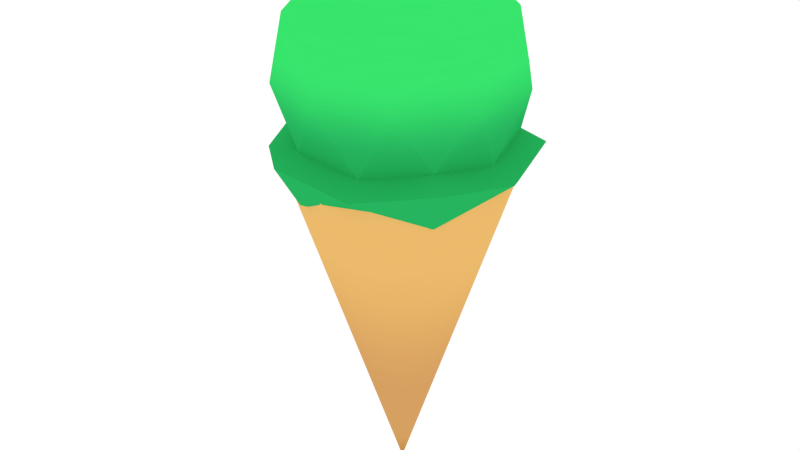 # Source: Icecream3.blend  (saved by Blender 2.76.0; exported with 4.5.12 LTS)
import bpy
from mathutils import Matrix  # noqa: F401  (used for matrix-valued properties, if any)

bpy.ops.wm.read_factory_settings(use_empty=True)
scene = bpy.context.scene
scene.name = 'Scene'

# ---- collections
col_collection_1 = bpy.data.collections.new('Collection 1'); scene.collection.children.link(col_collection_1)

# ---- images (referenced by path relative to the original .blend; pixels are not part of the script)
import os
ASSET_DIR = os.environ.get("B2B_ASSET_DIR", "")  # directory of the original .blend (textures are referenced by path, not embedded)
HERE = os.path.dirname(os.path.abspath(__file__))  # packed textures are extracted next to this script under _unpacked/

def load_image(name, relpath, width, height, colorspace="sRGB"):
    """Load a texture the original file referenced (path relative to the .blend, or extracted next to this script)."""
    p = next((c for c in (os.path.join(HERE, relpath), os.path.join(ASSET_DIR, relpath)) if relpath and os.path.exists(c)), "")
    if p:
        img = bpy.data.images.load(p, check_existing=True)
        img.name = name
    else:  # same state as the original file: an image datablock whose file is absent (Cycles renders it pink)
        img = bpy.data.images.new(name, width, height)
        img.source = "FILE"
        img.filepath = "//" + (relpath or name)
    img.colorspace_settings.name = colorspace
    return img
img_icecream_png = load_image('Icecream.png', '_unpacked/Icecream.5735266b.png', 128, 128, 'sRGB')

# ---- materials (node trees are filled in below, after node groups)
mat_material_002 = bpy.data.materials.new('Material.002')
mat_material_002.alpha_threshold = 0.0
mat_material_002.roughness = 0.5

# ---- material node trees
mat_material_002.use_nodes = True; mat_material_002.node_tree.nodes.clear()
_N = mat_material_002.node_tree.nodes; _L = mat_material_002.node_tree.links
n0 = _N.new('ShaderNodeOutputMaterial'); n0.name = 'Material Output'; n0.location = (300, 300)
n1 = _N.new('ShaderNodeBsdfDiffuse'); n1.name = 'Diffuse BSDF'; n1.location = (10, 300)
n2 = _N.new('ShaderNodeTexImage'); n2.name = 'Image Texture'; n2.location = (-180, 300)
n2.width = 140
n2.image = img_icecream_png
_L.new(n1.outputs[0], n0.inputs[0])
_L.new(n2.outputs[0], n1.inputs[0])
n0.is_active_output = True

# ---- world
world_world = bpy.data.worlds.new('World'); scene.world = world_world
world_world.color = (1.0, 1.0, 1.0)
world_world.use_sun_shadow = False
world_world.sun_shadow_jitter_overblur = 0.0
world_world.cycles.sampling_method = 'MANUAL'
world_world.cycles.sample_map_resolution = 256

# ---- meshes
me_cone = bpy.data.meshes.new('Cone')
me_cone.from_pydata([(-0.2923, 0.2331, -0.1472), (0.0, 0.0, 1.0), (-0.1566, 0.3253, -0.1076), (-0.1646, 0.318, -0.1053), (-0.358, 0.0817, -0.1264), (-0.3503, 0.09214, -0.119), (2.257e-08, 0.3692, -0.1326), (-0.008569, 0.3644, -0.124), (-0.08624, 0.3329, -0.08178), (-0.1062, 0.327, -0.07763), (-0.1226, 0.3246, -0.08178), (-0.1507, 0.3239, -0.09925), (-0.358, -0.0817, -0.1264), (-0.3525, 0.06773, -0.1091), (-0.3438, 0.02019, -0.08178), (-0.3423, -5.285e-09, -0.0772), (-0.3438, -0.02019, -0.08178), (-0.3525, -0.06773, -0.1091), (0.1618, 0.336, -0.144), (0.003513, 0.3672, -0.129), (-0.2923, -0.2331, -0.1472), (-0.3503, -0.09214, -0.119), (0.2768, 0.2207, -0.08605), (-0.1566, -0.3253, -0.1076), (-0.1646, -0.318, -0.1053), (0.3616, 0.08252, -0.1378), (0.29, 0.1902, -0.08178), (0.2819, 0.2048, -0.07895), (0.2783, 0.2145, -0.08178), (7.831e-08, -0.3692, -0.1326), (-0.1507, -0.3239, -0.09925), (-0.1226, -0.3246, -0.08178), (-0.1062, -0.327, -0.07763), (-0.08624, -0.3329, -0.08178), (-0.008568, -0.3644, -0.124), (0.3616, -0.08252, -0.1378), (0.1618, -0.336, -0.144), (0.003512, -0.3672, -0.129), (0.2768, -0.2207, -0.08605), (0.2783, -0.2145, -0.08178), (0.2819, -0.2048, -0.07895), (0.29, -0.1902, -0.08178), (0.2887, 0.2098, -0.2524), (0.3394, -1.932e-08, -0.221), (0.3795, 0.1233, -0.4308), (0.2345, 0.3228, -0.4308), (0.3542, 0.2573, -0.2191), (0.4164, -1.474e-08, -0.1807), (0.3795, -0.1233, -0.4308), (0.1049, 0.3228, -0.221), (0.2746, 0.1995, -0.6406), (0.2887, -0.2098, -0.2524), (0.3542, -0.2573, -0.2191), (0.1287, 0.396, -0.1807), (0.29, 0.2107, -0.08178), (0.3569, -5.327e-08, -0.6093), (0.0, 0.399, -0.4308), (0.1103, 0.3394, -0.6093), (0.1049, -0.3228, -0.221), (0.1287, -0.396, -0.1807), (0.29, -0.2107, -0.08178), (-0.1103, 0.3394, -0.2524), (-0.1353, 0.4164, -0.2191), (0.2746, -0.1995, -0.6406), (0.2345, -0.3228, -0.4308), (0.06483, 0.1995, -0.7703), (0.2098, -6.734e-08, -0.7703), (-0.1103, -0.3394, -0.2524), (-0.1353, -0.4164, -0.2191), (-0.2746, 0.1995, -0.221), (-0.3368, 0.2447, -0.1807), (-0.1108, 0.3409, -0.08178), (-0.1049, 0.3228, -0.6406), (-0.2345, 0.3228, -0.4308), (-0.2746, -0.1995, -0.221), (-0.3368, -0.2447, -0.1807), (0.0, -0.399, -0.4308), (-0.1108, -0.3409, -0.08178), (-0.3569, -2.206e-08, -0.2524), (-0.4378, -1.81e-08, -0.2191), (0.1103, -0.3394, -0.6093), (0.06483, -0.1995, -0.7703), (-0.1697, 0.1233, -0.7703), (0.0, -7.255e-08, -0.8299), (-0.2345, -0.3228, -0.4308), (-0.3795, 0.1233, -0.4308), (-0.3584, -5.685e-09, -0.08178), (-0.2887, 0.2098, -0.6093), (-0.3795, -0.1233, -0.4308), (-0.1049, -0.3228, -0.6406), (-0.1697, -0.1233, -0.7703), (-0.3394, -5.6e-08, -0.6406), (-0.2887, -0.2098, -0.6093)], [], [(0, 1, 2, 3), (4, 1, 0, 5), (2, 1, 6, 7, 8, 9, 10, 11), (12, 1, 4, 13, 14, 15, 16, 17), (6, 1, 18, 19), (20, 1, 12, 21), (18, 1, 22), (23, 1, 20, 24), (22, 1, 25, 26, 27, 28), (29, 1, 23, 30, 31, 32, 33, 34), (25, 1, 35), (36, 1, 29, 37), (35, 1, 38, 39, 40, 41), (38, 1, 36), (42, 43, 44), (42, 44, 45), (43, 42, 46, 47), (44, 43, 48), (49, 42, 45), (45, 44, 50), (51, 43, 47, 52), (42, 49, 53, 46), (46, 54, 47), (44, 48, 55), (43, 51, 48), (56, 49, 45), (45, 50, 57), (44, 55, 50), (58, 51, 52, 59), (47, 60, 52), (49, 61, 62, 53), (54, 46, 53), (47, 54, 26, 25, 35, 41, 60), (48, 63, 55), (51, 64, 48), (56, 45, 57), (61, 49, 56), (57, 50, 65), (50, 55, 66), (67, 58, 59, 68), (51, 58, 64), (60, 59, 52), (61, 69, 70, 62), (71, 7, 6, 19, 53, 62), (28, 54, 53, 19, 18, 22), (54, 27, 26), (40, 60, 41), (48, 64, 63), (55, 63, 66), (56, 57, 72), (61, 56, 73), (72, 57, 65), (65, 50, 66), (74, 67, 68, 75), (58, 67, 76), (77, 68, 59, 37, 29, 34), (64, 58, 76), (60, 39, 38, 36, 37, 59), (69, 61, 73), (69, 78, 79, 70), (71, 62, 70, 3, 2, 11), (71, 8, 7), (27, 54, 28), (39, 60, 40), (64, 80, 63), (66, 63, 81), (73, 56, 72), (82, 72, 65), (65, 66, 83), (78, 74, 75, 79), (67, 74, 84), (77, 30, 23, 24, 75, 68), (67, 84, 76), (33, 77, 34), (64, 76, 80), (85, 69, 73), (78, 69, 85), (86, 13, 4, 5, 70, 79), (10, 71, 11), (3, 70, 5, 0), (8, 71, 9), (63, 80, 81), (66, 81, 83), (73, 72, 87), (82, 65, 83), (87, 72, 82), (74, 78, 88), (86, 79, 75, 21, 12, 17), (84, 74, 88), (77, 31, 30), (21, 75, 24, 20), (76, 84, 89), (32, 77, 33), (76, 89, 80), (85, 73, 87), (78, 85, 88), (86, 14, 13), (9, 71, 10), (80, 89, 81), (81, 90, 83), (90, 82, 83), (91, 87, 82), (16, 86, 17), (84, 88, 92), (31, 77, 32), (84, 92, 89), (85, 87, 91), (88, 85, 91), (14, 86, 15), (81, 89, 90), (90, 91, 82), (15, 86, 16), (88, 91, 92), (89, 92, 90), (92, 91, 90)])
_uv = me_cone.uv_layers.new(name='UVMap')
_uv.uv.foreach_set('vector', [0.06018, 0.9256, 0.1133, 0.04369, 0.03457, 0.9031, 0.03661, 0.9012, 0.09518, 0.909, 0.1133, 0.04369, 0.06018, 0.9256, 0.09281, 0.9044, 0.03457, 0.9031, 0.1133, 0.04369, 0.017, 0.9287, 0.01865, 0.9216, 0.03001, 0.8864, 0.03227, 0.8828, 0.03347, 0.8854, 0.03468, 0.8973, 0.1314, 0.909, 0.1133, 0.04369, 0.09518, 0.909, 0.09824, 0.8977, 0.1088, 0.8797, 0.1133, 0.8767, 0.1178, 0.8797, 0.1283, 0.8977, 0.017, 0.9287, 0.1133, 0.04369, 0.01802, 0.9475, 0.01735, 0.9261, 0.1664, 0.9256, 0.1133, 0.04369, 0.1314, 0.909, 0.1338, 0.9044, 0.01802, 0.9475, 0.1133, 0.04369, 0.04657, 0.9031, 0.192, 0.9031, 0.1133, 0.04369, 0.1664, 0.9256, 0.19, 0.9012, 0.04657, 0.9031, 0.1133, 0.04369, 0.08706, 0.9563, 0.05536, 0.8998, 0.05119, 0.8968, 0.04839, 0.8993, 0.2096, 0.9287, 0.1133, 0.04369, 0.192, 0.9031, 0.1919, 0.8973, 0.1931, 0.8854, 0.1943, 0.8828, 0.1965, 0.8864, 0.2079, 0.9216, 0.08706, 0.9563, 0.1133, 0.04369, 0.1395, 0.9563, 0.2085, 0.9475, 0.1133, 0.04369, 0.2096, 0.9287, 0.2092, 0.9261, 0.1395, 0.9563, 0.1133, 0.04369, 0.18, 0.9031, 0.1782, 0.8993, 0.1754, 0.8968, 0.1712, 0.8998, 0.18, 0.9031, 0.1133, 0.04369, 0.2085, 0.9475, 0.8644, 0.2447, 0.8984, 0.205, 0.8784, 0.4712, 0.8644, 0.2447, 0.8784, 0.4712, 0.846, 0.4712, 0.8984, 0.205, 0.8644, 0.2447, 0.8567, 0.2025, 0.8984, 0.1537, 0.8784, 0.4712, 0.8984, 0.205, 0.9185, 0.4712, 0.846, 0.205, 0.8644, 0.2447, 0.846, 0.4712, 0.846, 0.4712, 0.8784, 0.4712, 0.8661, 0.7374, 0.9325, 0.2447, 0.8984, 0.205, 0.8984, 0.1537, 0.9402, 0.2025, 0.8644, 0.2447, 0.846, 0.205, 0.8342, 0.1537, 0.8567, 0.2025, 0.8567, 0.2025, 0.8642, 0.02824, 0.8984, 0.1537, 0.8784, 0.4712, 0.9185, 0.4712, 0.8984, 0.6977, 0.8984, 0.205, 0.9325, 0.2447, 0.9185, 0.4712, 0.8337, 0.4712, 0.846, 0.205, 0.846, 0.4712, 0.846, 0.4712, 0.8661, 0.7374, 0.8433, 0.6977, 0.8784, 0.4712, 0.8984, 0.6977, 0.8661, 0.7374, 0.9508, 0.205, 0.9325, 0.2447, 0.9402, 0.2025, 0.9627, 0.1537, 0.8984, 0.1537, 0.9326, 0.02824, 0.9402, 0.2025, 0.846, 0.205, 0.8433, 0.2447, 0.8309, 0.2025, 0.8342, 0.1537, 0.8642, 0.02824, 0.8567, 0.2025, 0.8342, 0.1537, 0.8984, 0.1537, 0.8642, 0.02824, 0.8676, 0.02824, 0.885, 0.09931, 0.9118, 0.09931, 0.9293, 0.02824, 0.9326, 0.02824, 0.9185, 0.4712, 0.9308, 0.7374, 0.8984, 0.6977, 0.9325, 0.2447, 0.9508, 0.4712, 0.9185, 0.4712, 0.8337, 0.4712, 0.846, 0.4712, 0.8433, 0.6977, 0.8433, 0.2447, 0.846, 0.205, 0.8337, 0.4712, 0.8433, 0.6977, 0.8661, 0.7374, 0.8661, 0.9019, 0.8661, 0.7374, 0.8984, 0.6977, 0.8984, 0.9019, 0.9535, 0.2447, 0.9508, 0.205, 0.9627, 0.1537, 0.966, 0.2025, 0.9325, 0.2447, 0.9508, 0.205, 0.9508, 0.4712, 0.9326, 0.02824, 0.9627, 0.1537, 0.9402, 0.2025, 0.8433, 0.2447, 0.8661, 0.205, 0.8587, 0.1537, 0.8309, 0.2025, 0.8431, 0.02824, 0.8393, 0.0818, 0.8385, 0.09272, 0.8388, 0.08813, 0.8342, 0.1537, 0.8309, 0.2025, 0.8636, 0.02824, 0.8642, 0.02824, 0.8342, 0.1537, 0.8388, 0.08813, 0.8439, 0.1072, 0.8626, 0.03366, 0.8642, 0.02824, 0.8652, 0.02465, 0.8676, 0.02824, 0.9317, 0.02465, 0.9326, 0.02824, 0.9293, 0.02824, 0.9185, 0.4712, 0.9508, 0.4712, 0.9308, 0.7374, 0.8984, 0.6977, 0.9308, 0.7374, 0.8984, 0.9019, 0.8337, 0.4712, 0.8433, 0.6977, 0.846, 0.7374, 0.8433, 0.2447, 0.8337, 0.4712, 0.846, 0.4712, 0.846, 0.7374, 0.8433, 0.6977, 0.8661, 0.9019, 0.8661, 0.9019, 0.8661, 0.7374, 0.8984, 0.9019, 0.9308, 0.205, 0.9535, 0.2447, 0.966, 0.2025, 0.9382, 0.1537, 0.9508, 0.205, 0.9535, 0.2447, 0.9632, 0.4712, 0.9538, 0.02824, 0.966, 0.2025, 0.9627, 0.1537, 0.958, 0.08813, 0.9584, 0.09272, 0.9576, 0.0818, 0.9508, 0.4712, 0.9508, 0.205, 0.9632, 0.4712, 0.9326, 0.02824, 0.9333, 0.02824, 0.9343, 0.03366, 0.953, 0.1072, 0.958, 0.08813, 0.9627, 0.1537, 0.8661, 0.205, 0.8433, 0.2447, 0.846, 0.4712, 0.8661, 0.205, 0.8984, 0.2447, 0.8984, 0.2025, 0.8587, 0.1537, 0.8431, 0.02824, 0.8309, 0.2025, 0.8587, 0.1537, 0.8468, 0.05814, 0.8456, 0.06096, 0.8459, 0.05041, 0.8431, 0.02824, 0.8444, 0.02824, 0.8393, 0.0818, 0.8652, 0.02465, 0.8642, 0.02824, 0.8636, 0.02824, 0.9333, 0.02824, 0.9326, 0.02824, 0.9317, 0.02465, 0.9508, 0.4712, 0.9535, 0.6977, 0.9308, 0.7374, 0.8984, 0.9019, 0.9308, 0.7374, 0.9308, 0.9019, 0.846, 0.4712, 0.8337, 0.4712, 0.846, 0.7374, 0.8784, 0.9019, 0.846, 0.7374, 0.8661, 0.9019, 0.8661, 0.9019, 0.8984, 0.9019, 0.8984, 0.9776, 0.8984, 0.2447, 0.9308, 0.205, 0.9382, 0.1537, 0.8984, 0.2025, 0.9535, 0.2447, 0.9308, 0.205, 0.9508, 0.4712, 0.9538, 0.02824, 0.951, 0.05041, 0.9512, 0.06096, 0.95, 0.05814, 0.9382, 0.1537, 0.966, 0.2025, 0.9535, 0.2447, 0.9508, 0.4712, 0.9632, 0.4712, 0.9525, 0.02824, 0.9538, 0.02824, 0.9576, 0.0818, 0.9508, 0.4712, 0.9632, 0.4712, 0.9535, 0.6977, 0.8784, 0.4712, 0.8661, 0.205, 0.846, 0.4712, 0.8984, 0.2447, 0.8661, 0.205, 0.8784, 0.4712, 0.8984, 0.02824, 0.8874, 0.06297, 0.8852, 0.08489, 0.8835, 0.07549, 0.8587, 0.1537, 0.8984, 0.2025, 0.8457, 0.02824, 0.8431, 0.02824, 0.8459, 0.05041, 0.8468, 0.05814, 0.8587, 0.1537, 0.8835, 0.07549, 0.8606, 0.1112, 0.8444, 0.02824, 0.8431, 0.02824, 0.8454, 0.02298, 0.9308, 0.7374, 0.9535, 0.6977, 0.9308, 0.9019, 0.8984, 0.9019, 0.9308, 0.9019, 0.8984, 0.9776, 0.846, 0.4712, 0.846, 0.7374, 0.8644, 0.6977, 0.8784, 0.9019, 0.8661, 0.9019, 0.8984, 0.9776, 0.8644, 0.6977, 0.846, 0.7374, 0.8784, 0.9019, 0.9308, 0.205, 0.8984, 0.2447, 0.9185, 0.4712, 0.8984, 0.02824, 0.8984, 0.2025, 0.9382, 0.1537, 0.9134, 0.07549, 0.9117, 0.08489, 0.9094, 0.06297, 0.9508, 0.4712, 0.9308, 0.205, 0.9185, 0.4712, 0.9538, 0.02824, 0.9511, 0.02824, 0.951, 0.05041, 0.9134, 0.07549, 0.9382, 0.1537, 0.95, 0.05814, 0.9363, 0.1112, 0.9632, 0.4712, 0.9508, 0.4712, 0.9508, 0.7374, 0.9515, 0.02298, 0.9538, 0.02824, 0.9525, 0.02824, 0.9632, 0.4712, 0.9508, 0.7374, 0.9535, 0.6977, 0.8784, 0.4712, 0.846, 0.4712, 0.8644, 0.6977, 0.8984, 0.2447, 0.8784, 0.4712, 0.9185, 0.4712, 0.8984, 0.02824, 0.8952, 0.02824, 0.8874, 0.06297, 0.8454, 0.02298, 0.8431, 0.02824, 0.8457, 0.02824, 0.9535, 0.6977, 0.9508, 0.7374, 0.9308, 0.9019, 0.9308, 0.9019, 0.9185, 0.9019, 0.8984, 0.9776, 0.9185, 0.9019, 0.8784, 0.9019, 0.8984, 0.9776, 0.8984, 0.7374, 0.8644, 0.6977, 0.8784, 0.9019, 0.9017, 0.02824, 0.8984, 0.02824, 0.9094, 0.06297, 0.9508, 0.4712, 0.9185, 0.4712, 0.9325, 0.6977, 0.9511, 0.02824, 0.9538, 0.02824, 0.9515, 0.02298, 0.9508, 0.4712, 0.9325, 0.6977, 0.9508, 0.7374, 0.8784, 0.4712, 0.8644, 0.6977, 0.8984, 0.7374, 0.9185, 0.4712, 0.8784, 0.4712, 0.8984, 0.7374, 0.8952, 0.02824, 0.8984, 0.02824, 0.8984, 0.02243, 0.9308, 0.9019, 0.9508, 0.7374, 0.9185, 0.9019, 0.9185, 0.9019, 0.8984, 0.7374, 0.8784, 0.9019, 0.8984, 0.02243, 0.8984, 0.02824, 0.9017, 0.02824, 0.9185, 0.4712, 0.8984, 0.7374, 0.9325, 0.6977, 0.9508, 0.7374, 0.9325, 0.6977, 0.9185, 0.9019, 0.9325, 0.6977, 0.8984, 0.7374, 0.9185, 0.9019])
me_cone.materials.append(mat_material_002)
me_cone.use_remesh_preserve_volume = False
me_cone.use_remesh_preserve_attributes = False
me_cone.use_mirror_vertex_groups = False
me_cone.update()

# ---- objects
ob_icecream = bpy.data.objects.new('Icecream', me_cone)

# ---- transforms, parenting, visibility, modifiers, constraints
ob_icecream.location = (0.0, 0.0, 0.0)
ob_icecream.rotation_euler = (3.142, 0.0, 0.0)
ob_icecream.lineart.crease_threshold = 0.0

# ---- collection membership
col_collection_1.objects.link(ob_icecream)

# ---- scene / render settings (as saved in the file)
scene.frame_start = 1; scene.frame_end = 250; scene.frame_set(1)
scene.render.engine = 'CYCLES'
scene.render.resolution_percentage = 50
scene.render.dither_intensity = 0.0
scene.cycles.use_denoising = False
scene.cycles.samples = 10
scene.cycles.sampling_pattern = 'TABULATED_SOBOL'
scene.cycles.light_sampling_threshold = 0.0
scene.cycles.use_adaptive_sampling = False
scene.cycles.use_light_tree = False
scene.cycles.blur_glossy = 0.0
scene.cycles.pixel_filter_type = 'GAUSSIAN'
scene.cycles.sample_clamp_indirect = 0.0
scene.view_settings.view_transform = 'Standard'
bpy.context.view_layer.update()

# ---- added for rendering (the .blend has no active camera): camera
cam_auto = bpy.data.cameras.new('AutoCamera')
cam_auto.lens = 50.0
cam_auto.sensor_width = 36.0
cam_auto.clip_end = 1000.0
ob_auto_camera = bpy.data.objects.new('AutoCamera', cam_auto)
scene.collection.objects.link(ob_auto_camera)
ob_auto_camera.location = (2.01031, -2.42523, 1.53175)
ob_auto_camera.rotation_euler = (1.09748, -7.21219e-08, 0.694738)
scene.camera = ob_auto_camera
bpy.context.view_layer.update()

